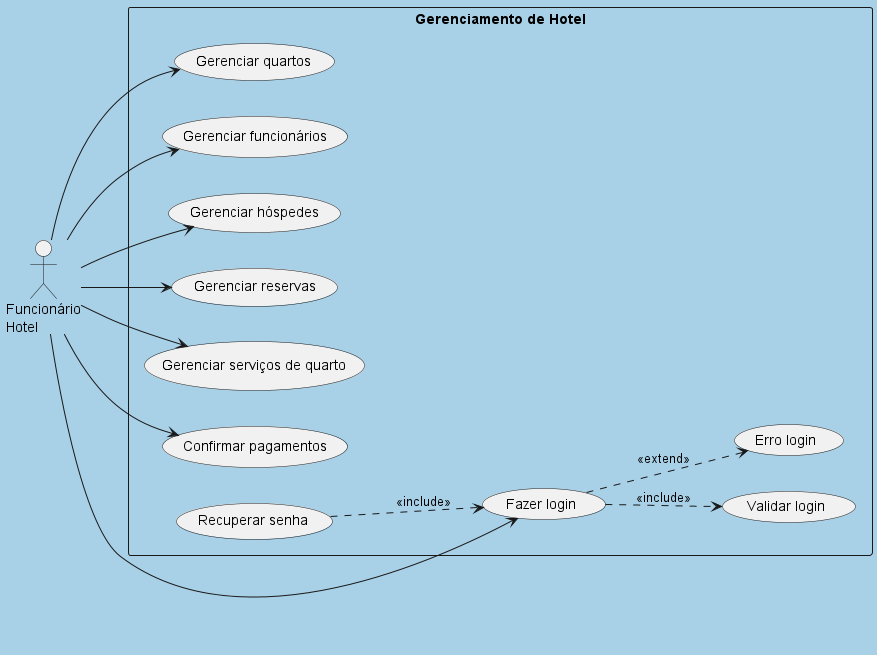

The diagram above was rendered by PlantUML. Its source (embedded in the PNG):
@startuml
skinparam backgroundColor #A8D0E6
skinparam actorStyle stick
left to right direction

actor "Funcionário\nHotel" as Funcionario

rectangle "Gerenciamento de Hotel" {
  usecase "Gerenciar quartos" as UC_GerenciarQuartos
  usecase "Gerenciar funcionários" as UC_GerenciarFuncionarios
  usecase "Gerenciar hóspedes" as UC_GerenciarHospedes
  usecase "Gerenciar reservas" as UC_GerenciarReservasFuncionario
  usecase "Gerenciar serviços de quarto" as UC_GerenciarServicos
  usecase "Confirmar pagamentos" as UC_ConfirmarPagamentos
  usecase "Fazer login" as UC_FazerLogin
  usecase "Validar login" as UC_ValidarLogin
  usecase "Erro login" as UC_ErroLogin
  usecase "Recuperar senha" as UC_RecuperarSenha
}

Funcionario --> UC_FazerLogin
Funcionario --> UC_GerenciarQuartos
Funcionario --> UC_GerenciarFuncionarios
Funcionario --> UC_GerenciarHospedes
Funcionario --> UC_GerenciarReservasFuncionario
Funcionario --> UC_GerenciarServicos
Funcionario --> UC_ConfirmarPagamentos

UC_FazerLogin ..> UC_ValidarLogin : <<include>>
UC_FazerLogin ..> UC_ErroLogin : <<extend>>
UC_RecuperarSenha ..> UC_FazerLogin : <<include>>
@enduml